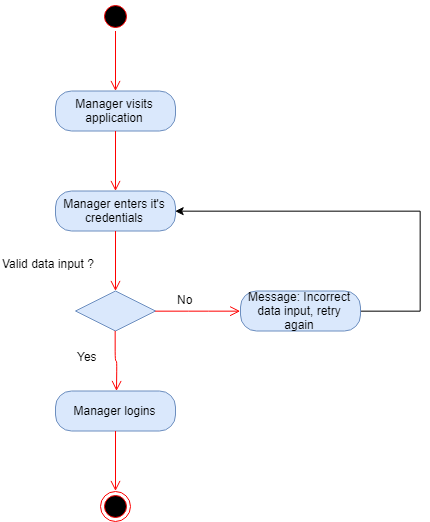

The diagram above was exported from draw.io. Its source (the exported page's mxGraphModel, read from the mxfile embedded in the PNG):
<mxGraphModel dx="1257" dy="643" grid="1" gridSize="10" guides="1" tooltips="1" connect="1" arrows="1" fold="1" page="1" pageScale="1" pageWidth="850" pageHeight="1100" math="0" shadow="0">
  <root>
    <mxCell id="0" />
    <mxCell id="1" parent="0" />
    <mxCell id="2" value="" style="ellipse;html=1;shape=startState;fillColor=#000000;strokeColor=#ff0000;" vertex="1" parent="1">
      <mxGeometry x="145" y="13.5" width="30" height="30" as="geometry" />
    </mxCell>
    <mxCell id="3" value="" style="edgeStyle=orthogonalEdgeStyle;html=1;verticalAlign=bottom;endArrow=open;endSize=8;strokeColor=#ff0000;" edge="1" source="2" parent="1">
      <mxGeometry relative="1" as="geometry">
        <mxPoint x="160" y="103.5" as="targetPoint" />
      </mxGeometry>
    </mxCell>
    <mxCell id="4" value="Manager visits application" style="rounded=1;whiteSpace=wrap;html=1;arcSize=40;fillColor=#dae8fc;strokeColor=#6c8ebf;" vertex="1" parent="1">
      <mxGeometry x="100" y="103.5" width="120" height="40" as="geometry" />
    </mxCell>
    <mxCell id="5" value="" style="edgeStyle=orthogonalEdgeStyle;html=1;verticalAlign=bottom;endArrow=open;endSize=8;strokeColor=#ff0000;" edge="1" source="4" parent="1">
      <mxGeometry relative="1" as="geometry">
        <mxPoint x="160" y="203.5" as="targetPoint" />
      </mxGeometry>
    </mxCell>
    <mxCell id="6" value="Manager enters it's credentials" style="rounded=1;whiteSpace=wrap;html=1;arcSize=40;fillColor=#dae8fc;strokeColor=#6c8ebf;" vertex="1" parent="1">
      <mxGeometry x="100" y="203.5" width="120" height="40" as="geometry" />
    </mxCell>
    <mxCell id="7" value="" style="edgeStyle=orthogonalEdgeStyle;html=1;verticalAlign=bottom;endArrow=open;endSize=8;strokeColor=#ff0000;" edge="1" source="6" parent="1">
      <mxGeometry relative="1" as="geometry">
        <mxPoint x="160" y="303.5" as="targetPoint" />
      </mxGeometry>
    </mxCell>
    <mxCell id="8" value="" style="rhombus;whiteSpace=wrap;html=1;fillColor=#dae8fc;strokeColor=#6c8ebf;" vertex="1" parent="1">
      <mxGeometry x="120" y="303.5" width="80" height="40" as="geometry" />
    </mxCell>
    <mxCell id="9" value="" style="edgeStyle=orthogonalEdgeStyle;html=1;align=left;verticalAlign=bottom;endArrow=open;endSize=8;strokeColor=#ff0000;entryX=0;entryY=0.5;entryDx=0;entryDy=0;" edge="1" source="8" target="15" parent="1">
      <mxGeometry x="1" y="91" relative="1" as="geometry">
        <mxPoint x="280" y="323.5" as="targetPoint" />
        <mxPoint x="15" y="1" as="offset" />
      </mxGeometry>
    </mxCell>
    <mxCell id="10" value="" style="edgeStyle=orthogonalEdgeStyle;html=1;align=left;verticalAlign=top;endArrow=open;endSize=8;strokeColor=#ff0000;" edge="1" source="8" parent="1">
      <mxGeometry x="1" y="95" relative="1" as="geometry">
        <mxPoint x="161" y="403.5" as="targetPoint" />
        <mxPoint x="-1" y="11" as="offset" />
      </mxGeometry>
    </mxCell>
    <mxCell id="11" value="Valid data input ?" style="text;html=1;resizable=0;points=[];autosize=1;align=left;verticalAlign=top;spacingTop=-4;" vertex="1" parent="1">
      <mxGeometry x="45" y="267.5" width="110" height="20" as="geometry" />
    </mxCell>
    <mxCell id="12" value="No" style="text;html=1;resizable=0;points=[];autosize=1;align=left;verticalAlign=top;spacingTop=-4;" vertex="1" parent="1">
      <mxGeometry x="220" y="303.5" width="30" height="20" as="geometry" />
    </mxCell>
    <mxCell id="13" value="Yes" style="text;html=1;resizable=0;points=[];autosize=1;align=left;verticalAlign=top;spacingTop=-4;" vertex="1" parent="1">
      <mxGeometry x="120" y="359.5" width="40" height="20" as="geometry" />
    </mxCell>
    <mxCell id="14" style="edgeStyle=orthogonalEdgeStyle;rounded=0;orthogonalLoop=1;jettySize=auto;html=1;exitX=1;exitY=0.5;exitDx=0;exitDy=0;entryX=1;entryY=0.5;entryDx=0;entryDy=0;" edge="1" source="15" target="6" parent="1">
      <mxGeometry relative="1" as="geometry">
        <mxPoint x="465" y="193.5" as="targetPoint" />
        <Array as="points">
          <mxPoint x="465" y="323.5" />
          <mxPoint x="465" y="223.5" />
        </Array>
      </mxGeometry>
    </mxCell>
    <mxCell id="15" value="Message: Incorrect data input, retry again" style="rounded=1;whiteSpace=wrap;html=1;arcSize=40;fillColor=#dae8fc;strokeColor=#6c8ebf;" vertex="1" parent="1">
      <mxGeometry x="285" y="303.5" width="120" height="40" as="geometry" />
    </mxCell>
    <mxCell id="16" value="Manager logins" style="rounded=1;whiteSpace=wrap;html=1;arcSize=40;fillColor=#dae8fc;strokeColor=#6c8ebf;" vertex="1" parent="1">
      <mxGeometry x="100" y="403.5" width="120" height="40" as="geometry" />
    </mxCell>
    <mxCell id="17" value="" style="edgeStyle=orthogonalEdgeStyle;html=1;verticalAlign=bottom;endArrow=open;endSize=8;strokeColor=#ff0000;" edge="1" source="16" parent="1">
      <mxGeometry relative="1" as="geometry">
        <mxPoint x="160" y="503.5" as="targetPoint" />
      </mxGeometry>
    </mxCell>
    <mxCell id="18" value="" style="ellipse;html=1;shape=endState;fillColor=#000000;strokeColor=#ff0000;" vertex="1" parent="1">
      <mxGeometry x="145" y="503.5" width="30" height="30" as="geometry" />
    </mxCell>
  </root>
</mxGraphModel>